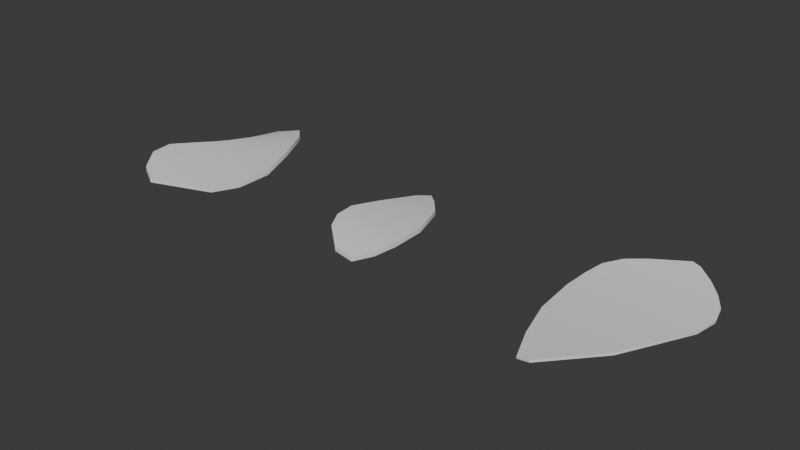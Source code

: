 # Source: simpleleaf.blend  (saved by Blender 5.1.30; exported with 4.5.12 LTS)
import bpy
from mathutils import Matrix  # noqa: F401  (used for matrix-valued properties, if any)

bpy.ops.wm.read_factory_settings(use_empty=True)
scene = bpy.context.scene
scene.name = 'Scene'

# ---- collections
col_collection = bpy.data.collections.new('Collection'); scene.collection.children.link(col_collection)

# ---- node groups
ng_smooth_by_angle = bpy.data.node_groups.new('Smooth by Angle', 'GeometryNodeTree')
_s = ng_smooth_by_angle.interface.new_socket(name='Mesh', in_out='OUTPUT', socket_type='NodeSocketGeometry')
_s = ng_smooth_by_angle.interface.new_socket(name='Mesh', in_out='INPUT', socket_type='NodeSocketGeometry')
_s = ng_smooth_by_angle.interface.new_socket(name='Angle', in_out='INPUT', socket_type='NodeSocketFloat')
_s.subtype = 'ANGLE'
_s.default_value = 0.5236
_s.min_value = 0.0
_s.max_value = 3.142
_s.description = 'Maximum face angle for smooth edges'
_s = ng_smooth_by_angle.interface.new_socket(name='Ignore Sharpness', in_out='INPUT', socket_type='NodeSocketBool')
_s.force_non_field = True
ng_smooth_by_angle.is_modifier = True
_N = ng_smooth_by_angle.nodes; _L = ng_smooth_by_angle.links
n0 = _N.new('GeometryNodeSetShadeSmooth'); n0.name = 'Set Shade Smooth'; n0.location = (120, -80)
n0.domain = 'EDGE'
n1 = _N.new('GeometryNodeSetShadeSmooth'); n1.name = 'Set Shade Smooth.001'; n1.location = (300, -80)
n2 = _N.new('NodeGroupOutput'); n2.name = 'Group Output'; n2.location = (480, -80)
n3 = _N.new('GeometryNodeInputMeshEdgeAngle'); n3.name = 'Edge Angle'; n3.location = (-440, -240)
n4 = _N.new('NodeGroupInput'); n4.name = 'Group Input'; n4.location = (-80, -80)
n5 = _N.new('GeometryNodeInputEdgeSmooth'); n5.name = 'Is Edge Smooth'; n5.location = (-260, -120)
n6 = _N.new('GeometryNodeInputShadeSmooth'); n6.name = 'Is Shade Smooth'; n6.location = (-440, -397)
n7 = _N.new('FunctionNodeCompare'); n7.name = 'Compare'; n7.location = (-260, -260)
n7.operation = 'LESS_EQUAL'
n7.inputs[6].default_value = (0.0, 0.0, 0.0, 0.0)
n7.inputs[7].default_value = (0.0, 0.0, 0.0, 0.0)
n8 = _N.new('FunctionNodeBooleanMath'); n8.name = 'Boolean Math.001'; n8.location = (-80, -260)
n9 = _N.new('NodeGroupInput'); n9.name = 'Group Input.001'; n9.location = (-440, -329)
n10 = _N.new('NodeGroupInput'); n10.name = 'Group Input.002'; n10.location = (-259, -189)
n11 = _N.new('FunctionNodeBooleanMath'); n11.name = 'Boolean Math'; n11.location = (-80, -149)
n11.operation = 'OR'
n12 = _N.new('FunctionNodeBooleanMath'); n12.name = 'Boolean Math.002'; n12.location = (-260, -380)
n12.operation = 'OR'
n13 = _N.new('NodeGroupInput'); n13.name = 'Group Input.003'; n13.location = (-440, -460)
_L.new(n3.outputs[0], n7.inputs[0])
_L.new(n1.outputs[0], n2.inputs[0])
_L.new(n9.outputs[1], n7.inputs[1])
_L.new(n7.outputs[0], n8.inputs[0])
_L.new(n4.outputs[0], n0.inputs[0])
_L.new(n0.outputs[0], n1.inputs[0])
_L.new(n8.outputs[0], n0.inputs[2])
_L.new(n10.outputs[2], n11.inputs[1])
_L.new(n5.outputs[0], n11.inputs[0])
_L.new(n11.outputs[0], n0.inputs[1])
_L.new(n13.outputs[2], n12.inputs[1])
_L.new(n6.outputs[0], n12.inputs[0])
_L.new(n12.outputs[0], n8.inputs[1])
n2.is_active_output = True

# ---- world
world_world = bpy.data.worlds.new('World'); scene.world = world_world
world_world.use_nodes = True; world_world.node_tree.nodes.clear()
_N = world_world.node_tree.nodes; _L = world_world.node_tree.links
n0 = _N.new('ShaderNodeOutputWorld'); n0.name = 'World Output'; n0.location = (300, 300)
n1 = _N.new('ShaderNodeBackground'); n1.name = 'Background'; n1.location = (10, 300)
n1.inputs[0].default_value = (0.05088, 0.05088, 0.05088, 1.0)
_L.new(n1.outputs[0], n0.inputs[0])
n0.is_active_output = True
world_world.color = (0.05088, 0.05088, 0.05088)
world_world.sun_shadow_jitter_overblur = 0.0

# ---- meshes
me_plane = bpy.data.meshes.new('Plane')
me_plane.from_pydata([(0.0007444, -0.1421, 0.0), (0.04085, -0.1408, 0.0), (-0.08037, -0.04793, 0.0), (0.073, -0.04793, 0.0), (-0.09865, 0.01549, 0.0), (0.08265, 0.01697, 0.0), (-0.08554, 0.08833, 0.0), (0.06813, 0.08573, 0.0), (-0.06759, 0.1223, 0.0), (0.03624, 0.1231, 0.0), (-0.03502, 0.1526, 0.0), (0.005007, 0.1529, 0.0), (-0.05254, -0.09525, 0.0), (0.06077, -0.09712, 0.0)], [], [(12, 13, 3, 2), (2, 3, 5, 4), (4, 5, 7, 6), (6, 7, 9, 8), (8, 9, 11, 10), (0, 1, 13, 12)])
me_plane.polygons.foreach_set('use_smooth', [True] * 6)
_uv = me_plane.uv_layers.new(name='UVMap')
_uv.uv.foreach_set('vector', [0.0, 0.5, 1.0, 0.5, 1.0, 1.0, 0.0, 1.0, 0.0, 1.0, 1.0, 1.0, 1.0, 1.0, 0.0, 1.0, 0.0, 1.0, 1.0, 1.0, 1.0, 1.0, 0.0, 1.0, 0.0, 1.0, 1.0, 1.0, 1.0, 1.0, 0.0, 1.0, 0.0, 1.0, 1.0, 1.0, 1.0, 1.0, 0.0, 1.0, 0.0, 0.0, 1.0, 0.0, 1.0, 0.5, 0.0, 0.5])
me_plane.update()
me_plane_001 = bpy.data.meshes.new('Plane.001')
me_plane_001.from_pydata([(-0.0567, -0.1721, 0.0), (-0.02064, -0.1897, 0.0), (-0.1283, -0.04782, 0.0), (0.1144, -0.06001, 0.0), (-0.122, 0.03531, 0.0), (0.1387, 0.006599, 0.0), (-0.09965, 0.1147, 0.0), (0.101, 0.1509, 0.0), (-0.08426, 0.1426, 0.0), (0.06364, 0.188, 0.0), (-0.06944, 0.2346, 0.0), (-0.05572, 0.2347, 0.0), (-0.1018, -0.1163, 0.0), (0.07914, -0.1107, 0.0), (-0.01513, 0.2052, 0.0), (-0.08111, 0.1778, 0.0), (0.1267, 0.07986, 0.0), (-0.111, 0.07809, 0.0)], [], [(12, 13, 3, 2), (2, 3, 5, 4), (17, 16, 7, 6), (6, 7, 9, 8), (15, 14, 11, 10), (0, 1, 13, 12), (8, 9, 14, 15), (4, 5, 16, 17)])
me_plane_001.polygons.foreach_set('use_smooth', [True] * 8)
_uv = me_plane_001.uv_layers.new(name='UVMap')
_uv.uv.foreach_set('vector', [0.0, 0.5, 1.0, 0.5, 1.0, 1.0, 0.0, 1.0, 0.0, 1.0, 1.0, 1.0, 1.0, 1.0, 0.0, 1.0, 0.0, 1.0, 1.0, 1.0, 1.0, 1.0, 0.0, 1.0, 0.0, 1.0, 1.0, 1.0, 1.0, 1.0, 0.0, 1.0, 0.0, 1.0, 1.0, 1.0, 1.0, 1.0, 0.0, 1.0, 0.0, 0.0, 1.0, 0.0, 1.0, 0.5, 0.0, 0.5, 0.0, 1.0, 1.0, 1.0, 1.0, 1.0, 0.0, 1.0, 0.0, 1.0, 1.0, 1.0, 1.0, 1.0, 0.0, 1.0])
me_plane_001.update()
me_plane_002 = bpy.data.meshes.new('Plane.002')
me_plane_002.from_pydata([(-0.08255, -0.2229, 0.0), (-0.05507, -0.225, 0.0), (-0.1305, -0.07402, 0.0), (0.09121, -0.06045, 0.0), (-0.1305, 0.008765, 0.0), (0.122, 0.01722, 0.0), (-0.1142, 0.1036, 0.0), (0.1132, 0.1304, 0.0), (-0.09081, 0.1426, 0.0), (0.08798, 0.1716, 0.0), (0.004369, 0.2362, 0.0), (0.02243, 0.2329, 0.0), (-0.111, -0.1531, 0.0), (0.0517, -0.1405, 0.0), (0.05699, 0.206, 0.0), (-0.05731, 0.1763, 0.0), (0.1267, 0.07986, 0.0), (-0.1233, 0.06145, 0.0)], [], [(12, 13, 3, 2), (2, 3, 5, 4), (17, 16, 7, 6), (6, 7, 9, 8), (15, 14, 11, 10), (0, 1, 13, 12), (8, 9, 14, 15), (4, 5, 16, 17)])
me_plane_002.polygons.foreach_set('use_smooth', [True] * 8)
_uv = me_plane_002.uv_layers.new(name='UVMap')
_uv.uv.foreach_set('vector', [0.0, 0.5, 1.0, 0.5, 1.0, 1.0, 0.0, 1.0, 0.0, 1.0, 1.0, 1.0, 1.0, 1.0, 0.0, 1.0, 0.0, 1.0, 1.0, 1.0, 1.0, 1.0, 0.0, 1.0, 0.0, 1.0, 1.0, 1.0, 1.0, 1.0, 0.0, 1.0, 0.0, 1.0, 1.0, 1.0, 1.0, 1.0, 0.0, 1.0, 0.0, 0.0, 1.0, 0.0, 1.0, 0.5, 0.0, 0.5, 0.0, 1.0, 1.0, 1.0, 1.0, 1.0, 0.0, 1.0, 0.0, 1.0, 1.0, 1.0, 1.0, 1.0, 0.0, 1.0])
me_plane_002.update()

# ---- objects
ob_simpleleaf1 = bpy.data.objects.new('simpleleaf1', me_plane)
ob_empty = bpy.data.objects.new('Empty', None)
ob_simpleleaf2 = bpy.data.objects.new('simpleleaf2', me_plane_001)
ob_simpleleaf3 = bpy.data.objects.new('simpleleaf3', me_plane_002)

# ---- transforms, parenting, visibility, modifiers, constraints
ob_simpleleaf1.location = (0.0, 0.0, 0.0)
_m = ob_simpleleaf1.modifiers.new('Solidify', 'SOLIDIFY')
_m = ob_simpleleaf1.modifiers.new('SimpleDeform', 'SIMPLE_DEFORM')
_m.factor = 0.3421
_m.angle = 0.3421
_m = ob_simpleleaf1.modifiers.new('Smooth by Angle', 'NODES')
_m.node_group = ng_smooth_by_angle
_m.use_pin_to_last = True
_m.show_group_selector = False
ob_empty.location = (3.603, -0.004625, 0.0)
ob_empty.rotation_euler = (0.0, -0.0, 0.0006386)
ob_empty.scale = (1.537, 1.537, 1.537)
ob_empty.empty_display_type = 'IMAGE'
ob_empty.empty_display_size = 5.0
ob_empty.empty_image_depth = 'BACK'
ob_empty.show_empty_image_perspective = False
ob_empty.empty_image_side = 'FRONT'
ob_simpleleaf2.location = (-0.49, 0.01074, 0.0)
_m = ob_simpleleaf2.modifiers.new('Solidify', 'SOLIDIFY')
_m = ob_simpleleaf2.modifiers.new('SimpleDeform', 'SIMPLE_DEFORM')
_m.factor = 0.5149
_m.angle = 0.5149
_m = ob_simpleleaf2.modifiers.new('Smooth by Angle', 'NODES')
_m.node_group = ng_smooth_by_angle
_m.use_pin_to_last = True
_m.show_group_selector = False
ob_simpleleaf3.location = (0.5558, 0.01074, 0.0)
_m = ob_simpleleaf3.modifiers.new('Solidify', 'SOLIDIFY')
_m.thickness = 0.005
_m = ob_simpleleaf3.modifiers.new('SimpleDeform', 'SIMPLE_DEFORM')
_m.factor = -0.2217
_m.angle = -0.2217
_m = ob_simpleleaf3.modifiers.new('Smooth by Angle', 'NODES')
_m.node_group = ng_smooth_by_angle
_m.use_pin_to_last = True
_m.show_group_selector = False

# ---- collection membership
col_collection.objects.link(ob_simpleleaf1)
col_collection.objects.link(ob_empty)
col_collection.objects.link(ob_simpleleaf2)
col_collection.objects.link(ob_simpleleaf3)

# ---- scene / render settings (as saved in the file)
scene.frame_start = 1; scene.frame_end = 250; scene.frame_set(13)
scene.render.engine = 'BLENDER_EEVEE_NEXT'
scene.render.bake_bias = 0.0
scene.render.bake_samples = 0
bpy.context.view_layer.update()

# ---- added for rendering (the .blend has no active camera and no usable light): camera, sun
cam_auto = bpy.data.cameras.new('AutoCamera')
cam_auto.lens = 50.0
cam_auto.sensor_width = 36.0
cam_auto.clip_end = 1000.0
ob_auto_camera = bpy.data.objects.new('AutoCamera', cam_auto)
scene.collection.objects.link(ob_auto_camera)
ob_auto_camera.location = (1.31054, -1.51765, 1.01673)
ob_auto_camera.rotation_euler = (1.09748, -7.21219e-08, 0.694738)
scene.camera = ob_auto_camera
light_auto_sun = bpy.data.lights.new('AutoSun', 'SUN')
light_auto_sun.energy = 3.0
light_auto_sun.angle = 0.0523599
ob_auto_sun = bpy.data.objects.new('AutoSun', light_auto_sun)
scene.collection.objects.link(ob_auto_sun)
ob_auto_sun.rotation_euler = (0.872665, 0.174533, 0.523599)
bpy.context.view_layer.update()
